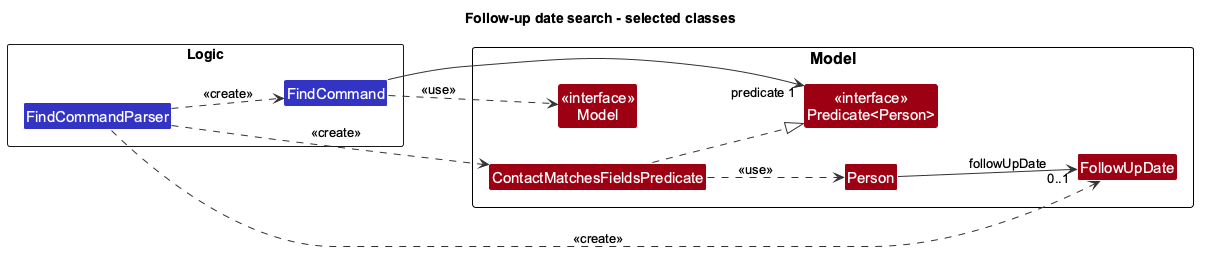

The diagram above was rendered by PlantUML. Its source (embedded in the PNG):
@startuml
!include style.puml
title Follow-up date search - selected classes
left to right direction
skinparam defaultFontName Arial
skinparam ArrowFontStyle plain
skinparam classBackgroundColor LOGIC_COLOR
skinparam arrowColor #333333
hide empty members

package Logic as LogicPackage {
  class FindCommandParser
  class FindCommand
}

package "Model" as ModelPackage {
  class "<<interface>>\nModel" as ModelApi MODEL_COLOR
  class "<<interface>>\nPredicate<U+003C>Person>" as PersonPredicate MODEL_COLOR
  class ContactMatchesFieldsPredicate MODEL_COLOR
  class Person MODEL_COLOR
  class FollowUpDate MODEL_COLOR
}

FindCommandParser ..> FindCommand : <<create>>
FindCommandParser ..> ContactMatchesFieldsPredicate : <<create>>
FindCommandParser ..> FollowUpDate : <<create>>
FindCommand -right-> "predicate 1" PersonPredicate
FindCommand ..> ModelApi : <<use>>
ContactMatchesFieldsPredicate ..|> PersonPredicate
ContactMatchesFieldsPredicate ..> Person : <<use>>
Person --> "0..1" FollowUpDate : followUpDate
@enduml